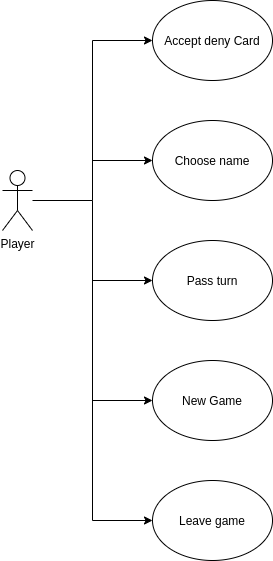

The diagram above was exported from draw.io. Its source (the exported page's mxGraphModel, read from the mxfile embedded in the PNG):
<mxGraphModel dx="418" dy="410" grid="1" gridSize="10" guides="1" tooltips="1" connect="1" arrows="1" fold="1" page="1" pageScale="1" pageWidth="827" pageHeight="1169" math="0" shadow="0">
  <root>
    <mxCell id="0" />
    <mxCell id="1" parent="0" />
    <mxCell id="cXN3Qdhqd4Ix8FSgAXd4-11" style="edgeStyle=orthogonalEdgeStyle;rounded=0;orthogonalLoop=1;jettySize=auto;html=1;entryX=0;entryY=0.5;entryDx=0;entryDy=0;" edge="1" parent="1" source="cXN3Qdhqd4Ix8FSgAXd4-4" target="cXN3Qdhqd4Ix8FSgAXd4-5">
      <mxGeometry relative="1" as="geometry">
        <mxPoint x="120" y="200" as="targetPoint" />
        <Array as="points">
          <mxPoint x="120" y="360" />
          <mxPoint x="120" y="200" />
        </Array>
      </mxGeometry>
    </mxCell>
    <mxCell id="cXN3Qdhqd4Ix8FSgAXd4-4" value="Player" style="shape=umlActor;verticalLabelPosition=bottom;labelBackgroundColor=#ffffff;verticalAlign=top;html=1;outlineConnect=0;" vertex="1" parent="1">
      <mxGeometry x="30" y="330" width="30" height="60" as="geometry" />
    </mxCell>
    <mxCell id="cXN3Qdhqd4Ix8FSgAXd4-5" value="Accept deny Card" style="ellipse;whiteSpace=wrap;html=1;" vertex="1" parent="1">
      <mxGeometry x="180" y="160" width="120" height="80" as="geometry" />
    </mxCell>
    <mxCell id="cXN3Qdhqd4Ix8FSgAXd4-6" value="Choose name" style="ellipse;whiteSpace=wrap;html=1;" vertex="1" parent="1">
      <mxGeometry x="180" y="280" width="120" height="80" as="geometry" />
    </mxCell>
    <mxCell id="cXN3Qdhqd4Ix8FSgAXd4-7" value="Pass turn" style="ellipse;whiteSpace=wrap;html=1;" vertex="1" parent="1">
      <mxGeometry x="180" y="400" width="120" height="80" as="geometry" />
    </mxCell>
    <mxCell id="cXN3Qdhqd4Ix8FSgAXd4-8" value="New Game" style="ellipse;whiteSpace=wrap;html=1;" vertex="1" parent="1">
      <mxGeometry x="180" y="520" width="120" height="80" as="geometry" />
    </mxCell>
    <mxCell id="cXN3Qdhqd4Ix8FSgAXd4-9" value="Leave game" style="ellipse;whiteSpace=wrap;html=1;" vertex="1" parent="1">
      <mxGeometry x="180" y="640" width="120" height="80" as="geometry" />
    </mxCell>
    <mxCell id="cXN3Qdhqd4Ix8FSgAXd4-13" value="" style="endArrow=classic;html=1;entryX=0;entryY=0.5;entryDx=0;entryDy=0;" edge="1" parent="1" target="cXN3Qdhqd4Ix8FSgAXd4-6">
      <mxGeometry width="50" height="50" relative="1" as="geometry">
        <mxPoint x="120" y="320" as="sourcePoint" />
        <mxPoint x="190" y="300" as="targetPoint" />
      </mxGeometry>
    </mxCell>
    <mxCell id="cXN3Qdhqd4Ix8FSgAXd4-15" value="" style="endArrow=classic;html=1;entryX=0;entryY=0.5;entryDx=0;entryDy=0;" edge="1" parent="1" target="cXN3Qdhqd4Ix8FSgAXd4-9">
      <mxGeometry width="50" height="50" relative="1" as="geometry">
        <mxPoint x="120" y="680" as="sourcePoint" />
        <mxPoint x="190" y="670" as="targetPoint" />
      </mxGeometry>
    </mxCell>
    <mxCell id="cXN3Qdhqd4Ix8FSgAXd4-18" value="" style="endArrow=classic;html=1;" edge="1" parent="1" target="cXN3Qdhqd4Ix8FSgAXd4-8">
      <mxGeometry width="50" height="50" relative="1" as="geometry">
        <mxPoint x="120" y="560" as="sourcePoint" />
        <mxPoint x="190" y="670" as="targetPoint" />
      </mxGeometry>
    </mxCell>
    <mxCell id="cXN3Qdhqd4Ix8FSgAXd4-19" value="" style="endArrow=classic;html=1;entryX=0;entryY=0.5;entryDx=0;entryDy=0;" edge="1" parent="1" target="cXN3Qdhqd4Ix8FSgAXd4-7">
      <mxGeometry width="50" height="50" relative="1" as="geometry">
        <mxPoint x="120" y="440" as="sourcePoint" />
        <mxPoint x="190" y="400" as="targetPoint" />
      </mxGeometry>
    </mxCell>
    <mxCell id="cXN3Qdhqd4Ix8FSgAXd4-20" value="" style="endArrow=none;html=1;" edge="1" parent="1">
      <mxGeometry width="50" height="50" relative="1" as="geometry">
        <mxPoint x="120" y="360" as="sourcePoint" />
        <mxPoint x="120" y="680" as="targetPoint" />
      </mxGeometry>
    </mxCell>
  </root>
</mxGraphModel>